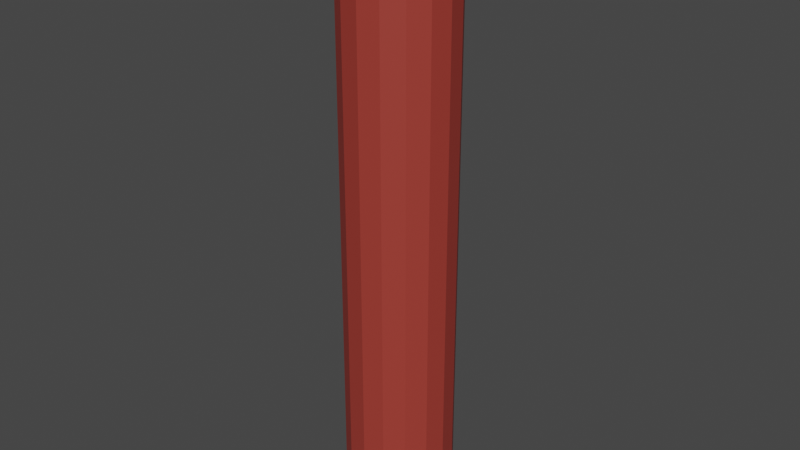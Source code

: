 # Source: Rocket6_more_like_dynamite.blend  (saved by Blender 2.83.19; exported with 4.5.12 LTS)
import bpy
from mathutils import Matrix  # noqa: F401  (used for matrix-valued properties, if any)

bpy.ops.wm.read_factory_settings(use_empty=True)
scene = bpy.context.scene
scene.name = 'Scene'

# ---- collections
col_collection = bpy.data.collections.new('Collection'); scene.collection.children.link(col_collection)

# ---- materials (node trees are filled in below, after node groups)
mat_material_005 = bpy.data.materials.new('Material.005')
mat_material_005.use_transparent_shadow = False

# ---- material node trees
mat_material_005.use_nodes = True; mat_material_005.node_tree.nodes.clear()
_N = mat_material_005.node_tree.nodes; _L = mat_material_005.node_tree.links
n0 = _N.new('ShaderNodeBsdfPrincipled'); n0.name = 'Principled BSDF'; n0.location = (10, 300)
n0.distribution = 'GGX'
n0.subsurface_method = 'BURLEY'
n0.inputs[3].default_value = 1.45
n0.inputs[27].default_value = (0.0, 0.0, 0.0, 1.0)
n0.inputs[28].default_value = 1.0
n1 = _N.new('ShaderNodeOutputMaterial'); n1.name = 'Material Output'; n1.location = (300, 300)
n2 = _N.new('ShaderNodeVertexColor'); n2.name = 'Vertex Color'; n2.location = (-180, 275)
_L.new(n0.outputs[0], n1.inputs[0])
_L.new(n2.outputs[0], n0.inputs[0])
n1.is_active_output = True

# ---- world
world_world = bpy.data.worlds.new('World'); scene.world = world_world
world_world.use_nodes = True; world_world.node_tree.nodes.clear()
_N = world_world.node_tree.nodes; _L = world_world.node_tree.links
n0 = _N.new('ShaderNodeOutputWorld'); n0.name = 'World Output'; n0.location = (300, 300)
n1 = _N.new('ShaderNodeBackground'); n1.name = 'Background'; n1.location = (10, 300)
n1.inputs[0].default_value = (0.05088, 0.05088, 0.05088, 1.0)
_L.new(n1.outputs[0], n0.inputs[0])
n0.is_active_output = True
world_world.color = (0.05088, 0.05088, 0.05088)
world_world.use_sun_shadow = False
world_world.sun_shadow_jitter_overblur = 0.0

# ---- meshes
me_cylinder_004 = bpy.data.meshes.new('Cylinder.004')
me_cylinder_004.from_pydata([(0.3704, -0.6338, 4.988), (-0.01188, -0.3694, -4.999), (0.5485, -0.5274, 4.984), (0.1666, -0.2629, -5.001), (0.6725, -0.3609, 4.983), (0.2907, -0.09621, -5.0), (0.7233, -0.1597, 4.987), (0.3416, 0.1052, -4.996), (0.6933, 0.04556, 4.993), (0.3116, 0.3108, -4.99), (0.5871, 0.2236, 5.002), (0.2052, 0.4892, -4.983), (0.4208, 0.3474, 5.012), (0.03859, 0.6132, -4.975), (0.2198, 0.3981, 5.021), (-0.1628, 0.664, -4.968), (-0.2174, -0.3996, -4.994), (0.1652, -0.664, 4.995), (-0.4189, -0.3488, -4.987), (-0.03585, -0.6134, 5.004), (-0.5855, -0.2248, -4.98), (-0.2022, -0.4896, 5.014), (-0.6919, -0.04644, -4.972), (-0.3084, -0.3115, 5.023), (-0.7219, 0.1591, -4.966), (-0.3383, -0.1062, 5.029), (-0.671, 0.3606, -4.962), (-0.2875, 0.09497, 5.033), (-0.5468, 0.5273, -4.961), (-0.1636, 0.2615, 5.032), (-0.3684, 0.6338, -4.963), (0.01454, 0.3679, 5.028), (-0.5078, -0.7658, 5.018), (-0.2127, -0.9855, 5.001), (0.1441, -1.075, 4.985), (0.5083, -1.022, 4.972), (0.8243, -0.8329, 4.965), (1.044, -0.5374, 4.964), (1.134, -0.1804, 4.97), (1.081, 0.1838, 4.982), (0.8928, 0.4999, 4.998), (0.5977, 0.7196, 5.015), (0.2409, 0.8094, 5.031), (-0.1233, 0.7559, 5.044), (-0.4394, 0.567, 5.051), (-0.6593, 0.2715, 5.052), (-0.7495, -0.08551, 5.046), (-0.6963, -0.4498, 5.034), (-0.2187, -0.4782, 4.586), (-0.05235, -0.602, 4.577), (0.1487, -0.6527, 4.567), (0.3539, -0.6225, 4.56), (0.532, -0.516, 4.556), (0.656, -0.3495, 4.556), (0.7068, -0.1484, 4.559), (0.6768, 0.05691, 4.566), (0.5706, 0.235, 4.575), (0.4043, 0.3588, 4.584), (0.2033, 0.4094, 4.594), (-0.001959, 0.3793, 4.601), (-0.1801, 0.2728, 4.605), (-0.304, 0.1063, 4.605), (-0.3548, -0.09487, 4.602), (-0.3249, -0.3001, 4.595), (-0.8907, -0.5004, -4.978), (-1.079, -0.1844, -4.965), (-0.5955, -0.7202, -4.992), (-0.2385, -0.8102, -5.004), (0.1258, -0.7568, -5.013), (0.442, -0.568, -5.017), (0.662, -0.2726, -5.015), (0.7522, 0.08445, -5.008), (0.699, 0.4487, -4.997), (0.5104, 0.7648, -4.984), (0.2152, 0.9846, -4.97), (-0.1417, 1.075, -4.958), (-0.506, 1.021, -4.949), (-0.8223, 0.8323, -4.946), (-1.042, 0.5369, -4.947), (-1.132, 0.1799, -4.954), (-0.576, -0.2338, -4.633), (-0.6824, -0.05545, -4.625), (-0.4094, -0.3578, -4.64), (-0.208, -0.4086, -4.647), (-0.002414, -0.3784, -4.652), (0.176, -0.2719, -4.654), (0.3002, -0.1052, -4.653), (0.3511, 0.09623, -4.649), (0.3211, 0.3018, -4.643), (0.2146, 0.4802, -4.636), (0.04805, 0.6042, -4.628), (-0.1534, 0.655, -4.621), (-0.3589, 0.6248, -4.616), (-0.5374, 0.5182, -4.614), (-0.6615, 0.3516, -4.615), (-0.7124, 0.1501, -4.619)], [], [(19, 17, 50, 49), (78, 45, 44, 77), (79, 46, 45, 78), (65, 47, 46, 79), (64, 32, 47, 65), (66, 33, 32, 64), (67, 34, 33, 66), (68, 35, 34, 67), (69, 36, 35, 68), (70, 37, 36, 69), (71, 38, 37, 70), (72, 39, 38, 71), (73, 40, 39, 72), (74, 41, 40, 73), (75, 42, 41, 74), (30, 15, 91, 92), (76, 43, 42, 75), (77, 44, 43, 76), (19, 21, 32, 33), (17, 19, 33, 34), (0, 17, 34, 35), (2, 0, 35, 36), (4, 2, 36, 37), (6, 4, 37, 38), (8, 6, 38, 39), (10, 8, 39, 40), (12, 10, 40, 41), (14, 12, 41, 42), (31, 14, 42, 43), (29, 31, 43, 44), (27, 29, 44, 45), (25, 27, 45, 46), (23, 25, 46, 47), (21, 23, 47, 32), (57, 58, 59, 60, 61, 62, 63, 48, 49, 50, 51, 52, 53, 54, 55, 56), (29, 27, 61, 60), (17, 0, 51, 50), (27, 25, 62, 61), (0, 2, 52, 51), (25, 23, 63, 62), (2, 4, 53, 52), (23, 21, 48, 63), (4, 6, 54, 53), (6, 8, 55, 54), (8, 10, 56, 55), (10, 12, 57, 56), (12, 14, 58, 57), (14, 31, 59, 58), (21, 19, 49, 48), (31, 29, 60, 59), (22, 20, 64, 65), (20, 18, 66, 64), (18, 16, 67, 66), (16, 1, 68, 67), (1, 3, 69, 68), (3, 5, 70, 69), (5, 7, 71, 70), (7, 9, 72, 71), (9, 11, 73, 72), (11, 13, 74, 73), (13, 15, 75, 74), (15, 30, 76, 75), (30, 28, 77, 76), (28, 26, 78, 77), (26, 24, 79, 78), (24, 22, 65, 79), (92, 91, 90, 89, 88, 87, 86, 85, 84, 83, 82, 80, 81, 95, 94, 93), (3, 1, 84, 85), (28, 30, 92, 93), (5, 3, 85, 86), (26, 28, 93, 94), (7, 5, 86, 87), (24, 26, 94, 95), (9, 7, 87, 88), (20, 22, 81, 80), (22, 24, 95, 81), (11, 9, 88, 89), (18, 20, 80, 82), (13, 11, 89, 90), (16, 18, 82, 83), (15, 13, 90, 91), (1, 16, 83, 84)])
_uv = me_cylinder_004.uv_layers.new(name='UVMap')
_uv.uv.foreach_set('vector', [0.4469, 1.0, 0.4906, 1.0, 0.4906, 1.0, 0.4469, 1.0, 0.1875, 0.5, 0.1875, 1.0, 0.125, 1.0, 0.125, 0.5, 0.25, 0.5, 0.25, 1.0, 0.1875, 1.0, 0.1875, 0.5, 0.3125, 0.5, 0.3125, 1.0, 0.25, 1.0, 0.25, 0.5, 0.375, 0.5, 0.375, 1.0, 0.3125, 1.0, 0.3125, 0.5, 0.4375, 0.5, 0.4375, 1.0, 0.375, 1.0, 0.375, 0.5, 0.5, 0.5, 0.5, 1.0, 0.4375, 1.0, 0.4375, 0.5, 0.5625, 0.5, 0.5625, 1.0, 0.5, 1.0, 0.5, 0.5, 0.625, 0.5, 0.625, 1.0, 0.5625, 1.0, 0.5625, 0.5, 0.6875, 0.5, 0.6875, 1.0, 0.625, 1.0, 0.625, 0.5, 0.75, 0.5, 0.75, 1.0, 0.6875, 1.0, 0.6875, 0.5, 0.8125, 0.5, 0.8125, 1.0, 0.75, 1.0, 0.75, 0.5, 0.875, 0.5, 0.875, 1.0, 0.8125, 1.0, 0.8125, 0.5, 0.9375, 0.5, 0.9375, 1.0, 0.875, 1.0, 0.875, 0.5, 1.0, 0.5, 1.0, 1.0, 0.9375, 1.0, 0.9375, 0.5, 0.416, 0.5, 0.6465, 0.5, 0.6465, 0.5, 0.416, 0.5, 0.0625, 0.5, 0.0625, 1.0, 0.0, 1.0, 0.0, 0.5, 0.125, 0.5, 0.125, 1.0, 0.0625, 1.0, 0.0625, 0.5, 0.4469, 1.0, 0.4037, 1.0, 0.375, 1.0, 0.4375, 1.0, 0.4906, 1.0, 0.4469, 1.0, 0.4375, 1.0, 0.5, 1.0, 0.5338, 1.0, 0.4906, 1.0, 0.5, 1.0, 0.5625, 1.0, 0.5754, 1.0, 0.5338, 1.0, 0.5625, 1.0, 0.625, 1.0, 0.6136, 1.0, 0.5754, 1.0, 0.625, 1.0, 0.6875, 1.0, 0.6454, 1.0, 0.6136, 1.0, 0.6875, 1.0, 0.75, 1.0, 0.6634, 1.0, 0.6454, 1.0, 0.75, 1.0, 0.8125, 1.0, 0.648, 1.0, 0.6634, 1.0, 0.8125, 1.0, 0.875, 1.0, 0.5523, 1.0, 0.648, 1.0, 0.875, 1.0, 0.9375, 1.0, 0.3852, 1.0, 0.5523, 1.0, 0.9375, 1.0, 0.0, 1.0, 0.2895, 1.0, 0.3852, 1.0, 0.0, 1.0, 0.0625, 1.0, 0.2741, 1.0, 0.2895, 1.0, 0.0625, 1.0, 0.125, 1.0, 0.2921, 1.0, 0.2741, 1.0, 0.125, 1.0, 0.1875, 1.0, 0.3239, 1.0, 0.2921, 1.0, 0.1875, 1.0, 0.25, 1.0, 0.3621, 1.0, 0.3239, 1.0, 0.25, 1.0, 0.3125, 1.0, 0.4037, 1.0, 0.3621, 1.0, 0.3125, 1.0, 0.375, 1.0, 0.5523, 1.0, 0.3852, 1.0, 0.2895, 1.0, 0.2741, 1.0, 0.2921, 1.0, 0.3239, 1.0, 0.3621, 1.0, 0.4037, 1.0, 0.4469, 1.0, 0.4906, 1.0, 0.5338, 1.0, 0.5754, 1.0, 0.6136, 1.0, 0.6454, 1.0, 0.6634, 1.0, 0.648, 1.0, 0.2741, 1.0, 0.2921, 1.0, 0.2921, 1.0, 0.2741, 1.0, 0.4906, 1.0, 0.5338, 1.0, 0.5338, 1.0, 0.4906, 1.0, 0.2921, 1.0, 0.3239, 1.0, 0.3239, 1.0, 0.2921, 1.0, 0.5338, 1.0, 0.5754, 1.0, 0.5754, 1.0, 0.5338, 1.0, 0.3239, 1.0, 0.3621, 1.0, 0.3621, 1.0, 0.3239, 1.0, 0.5754, 1.0, 0.6136, 1.0, 0.6136, 1.0, 0.5754, 1.0, 0.3621, 1.0, 0.4037, 1.0, 0.4037, 1.0, 0.3621, 1.0, 0.6136, 1.0, 0.6454, 1.0, 0.6454, 1.0, 0.6136, 1.0, 0.6454, 1.0, 0.6634, 1.0, 0.6634, 1.0, 0.6454, 1.0, 0.6634, 1.0, 0.648, 1.0, 0.648, 1.0, 0.6634, 1.0, 0.648, 1.0, 0.5523, 1.0, 0.5523, 1.0, 0.648, 1.0, 0.5523, 1.0, 0.3852, 1.0, 0.3852, 1.0, 0.5523, 1.0, 0.3852, 1.0, 0.2895, 1.0, 0.2895, 1.0, 0.3852, 1.0, 0.4037, 1.0, 0.4469, 1.0, 0.4469, 1.0, 0.4037, 1.0, 0.2895, 1.0, 0.2741, 1.0, 0.2741, 1.0, 0.2895, 1.0, 0.3708, 0.5, 0.4142, 0.5, 0.375, 0.5, 0.3125, 0.5, 0.4142, 0.5, 0.4602, 0.5, 0.4375, 0.5, 0.375, 0.5, 0.4602, 0.5, 0.5074, 0.5, 0.5, 0.5, 0.4375, 0.5, 0.5074, 0.5, 0.5551, 0.5, 0.5625, 0.5, 0.5, 0.5, 0.5551, 0.5, 0.6023, 0.5, 0.625, 0.5, 0.5625, 0.5, 0.6023, 0.5, 0.6483, 0.5, 0.6875, 0.5, 0.625, 0.5, 0.6483, 0.5, 0.6917, 0.5, 0.75, 0.5, 0.6875, 0.5, 0.6917, 0.5, 0.73, 0.5, 0.8125, 0.5, 0.75, 0.5, 0.73, 0.5, 0.7572, 0.5, 0.875, 0.5, 0.8125, 0.5, 0.7572, 0.5, 0.7535, 0.5, 0.9375, 0.5, 0.875, 0.5, 0.7535, 0.5, 0.6465, 0.5, 1.0, 0.5, 0.9375, 0.5, 0.6465, 0.5, 0.416, 0.5, 0.0625, 0.5, 1.0, 0.5, 0.416, 0.5, 0.309, 0.5, 0.125, 0.5, 0.0625, 0.5, 0.309, 0.5, 0.3053, 0.5, 0.1875, 0.5, 0.125, 0.5, 0.3053, 0.5, 0.3325, 0.5, 0.25, 0.5, 0.1875, 0.5, 0.3325, 0.5, 0.3708, 0.5, 0.3125, 0.5, 0.25, 0.5, 0.416, 0.5, 0.6465, 0.5, 0.7535, 0.5, 0.7572, 0.5, 0.73, 0.5, 0.6917, 0.5, 0.6483, 0.5, 0.6023, 0.5, 0.5551, 0.5, 0.5074, 0.5, 0.4602, 0.5, 0.4142, 0.5, 0.3708, 0.5, 0.3325, 0.5, 0.3053, 0.5, 0.309, 0.5, 0.6023, 0.5, 0.5551, 0.5, 0.5551, 0.5, 0.6023, 0.5, 0.309, 0.5, 0.416, 0.5, 0.416, 0.5, 0.309, 0.5, 0.6483, 0.5, 0.6023, 0.5, 0.6023, 0.5, 0.6483, 0.5, 0.3053, 0.5, 0.309, 0.5, 0.309, 0.5, 0.3053, 0.5, 0.6917, 0.5, 0.6483, 0.5, 0.6483, 0.5, 0.6917, 0.5, 0.3325, 0.5, 0.3053, 0.5, 0.3053, 0.5, 0.3325, 0.5, 0.73, 0.5, 0.6917, 0.5, 0.6917, 0.5, 0.73, 0.5, 0.4142, 0.5, 0.3708, 0.5, 0.3708, 0.5, 0.4142, 0.5, 0.3708, 0.5, 0.3325, 0.5, 0.3325, 0.5, 0.3708, 0.5, 0.7572, 0.5, 0.73, 0.5, 0.73, 0.5, 0.7572, 0.5, 0.4602, 0.5, 0.4142, 0.5, 0.4142, 0.5, 0.4602, 0.5, 0.7535, 0.5, 0.7572, 0.5, 0.7572, 0.5, 0.7535, 0.5, 0.5074, 0.5, 0.4602, 0.5, 0.4602, 0.5, 0.5074, 0.5, 0.6465, 0.5, 0.7535, 0.5, 0.7535, 0.5, 0.6465, 0.5, 0.5551, 0.5, 0.5074, 0.5, 0.5074, 0.5, 0.5551, 0.5])
_ca = me_cylinder_004.color_attributes.new('Col', 'BYTE_COLOR', 'CORNER')
_ca.data.foreach_set('color', [0.3564, 0.04374, 0.0319, 1.0, 0.3564, 0.04374, 0.0319, 1.0, 0.3564, 0.04374, 0.0319, 1.0, 0.3564, 0.04374, 0.0319, 1.0, 0.3564, 0.04374, 0.0319, 1.0, 0.3564, 0.04374, 0.0319, 1.0, 0.3564, 0.04374, 0.0319, 1.0, 0.3564, 0.04374, 0.0319, 1.0, 0.3564, 0.04374, 0.0319, 1.0, 0.3564, 0.04374, 0.0319, 1.0, 0.3564, 0.04374, 0.0319, 1.0, 0.3564, 0.04374, 0.0319, 1.0, 0.3564, 0.04374, 0.0319, 1.0, 0.3564, 0.04374, 0.0319, 1.0, 0.3564, 0.04374, 0.0319, 1.0, 0.3564, 0.04374, 0.0319, 1.0, 0.3564, 0.04374, 0.0319, 1.0, 0.3564, 0.04374, 0.0319, 1.0, 0.3564, 0.04374, 0.0319, 1.0, 0.3564, 0.04374, 0.0319, 1.0, 0.3564, 0.04374, 0.0319, 1.0, 0.3564, 0.04374, 0.0319, 1.0, 0.3564, 0.04374, 0.0319, 1.0, 0.3564, 0.04374, 0.0319, 1.0, 0.3564, 0.04374, 0.0319, 1.0, 0.3564, 0.04374, 0.0319, 1.0, 0.3564, 0.04374, 0.0319, 1.0, 0.3564, 0.04374, 0.0319, 1.0, 0.3564, 0.04374, 0.0319, 1.0, 0.3564, 0.04374, 0.0319, 1.0, 0.3564, 0.04374, 0.0319, 1.0, 0.3564, 0.04374, 0.0319, 1.0, 0.3564, 0.04374, 0.0319, 1.0, 0.3564, 0.04374, 0.0319, 1.0, 0.3564, 0.04374, 0.0319, 1.0, 0.3564, 0.04374, 0.0319, 1.0, 0.3564, 0.04374, 0.0319, 1.0, 0.3564, 0.04374, 0.0319, 1.0, 0.3564, 0.04374, 0.0319, 1.0, 0.3564, 0.04374, 0.0319, 1.0, 0.3564, 0.04374, 0.0319, 1.0, 0.3564, 0.04374, 0.0319, 1.0, 0.3564, 0.04374, 0.0319, 1.0, 0.3564, 0.04374, 0.0319, 1.0, 0.3564, 0.04374, 0.0319, 1.0, 0.3564, 0.04374, 0.0319, 1.0, 0.3564, 0.04374, 0.0319, 1.0, 0.3564, 0.04374, 0.0319, 1.0, 0.3564, 0.04374, 0.0319, 1.0, 0.3564, 0.04374, 0.0319, 1.0, 0.3564, 0.04374, 0.0319, 1.0, 0.3564, 0.04374, 0.0319, 1.0, 0.3564, 0.04374, 0.0319, 1.0, 0.3564, 0.04374, 0.0319, 1.0, 0.3564, 0.04374, 0.0319, 1.0, 0.3564, 0.04374, 0.0319, 1.0, 0.3564, 0.04374, 0.0319, 1.0, 0.3564, 0.04374, 0.0319, 1.0, 0.3564, 0.04374, 0.0319, 1.0, 0.3564, 0.04374, 0.0319, 1.0, 0.3564, 0.04374, 0.0319, 1.0, 0.3564, 0.04374, 0.0319, 1.0, 0.3564, 0.04374, 0.0319, 1.0, 0.3564, 0.04374, 0.0319, 1.0, 0.3564, 0.04374, 0.0319, 1.0, 0.3564, 0.04374, 0.0319, 1.0, 0.3564, 0.04374, 0.0319, 1.0, 0.3564, 0.04374, 0.0319, 1.0, 0.3564, 0.04374, 0.0319, 1.0, 0.3564, 0.04374, 0.0319, 1.0, 0.3564, 0.04374, 0.0319, 1.0, 0.3564, 0.04374, 0.0319, 1.0, 0.3564, 0.04374, 0.0319, 1.0, 0.3564, 0.04374, 0.0319, 1.0, 0.3564, 0.04374, 0.0319, 1.0, 0.3564, 0.04374, 0.0319, 1.0, 0.3564, 0.04374, 0.0319, 1.0, 0.3564, 0.04374, 0.0319, 1.0, 0.3564, 0.04374, 0.0319, 1.0, 0.3564, 0.04374, 0.0319, 1.0, 0.3564, 0.04374, 0.0319, 1.0, 0.3564, 0.04374, 0.0319, 1.0, 0.3564, 0.04374, 0.0319, 1.0, 0.3564, 0.04374, 0.0319, 1.0, 0.3564, 0.04374, 0.0319, 1.0, 0.3564, 0.04374, 0.0319, 1.0, 0.3564, 0.04374, 0.0319, 1.0, 0.3564, 0.04374, 0.0319, 1.0, 0.3564, 0.04374, 0.0319, 1.0, 0.3564, 0.04374, 0.0319, 1.0, 0.3564, 0.04374, 0.0319, 1.0, 0.3564, 0.04374, 0.0319, 1.0, 0.3564, 0.04374, 0.0319, 1.0, 0.3564, 0.04374, 0.0319, 1.0, 0.3564, 0.04374, 0.0319, 1.0, 0.3564, 0.04374, 0.0319, 1.0, 0.3564, 0.04374, 0.0319, 1.0, 0.3564, 0.04374, 0.0319, 1.0, 0.3564, 0.04374, 0.0319, 1.0, 0.3564, 0.04374, 0.0319, 1.0, 0.3564, 0.04374, 0.0319, 1.0, 0.3564, 0.04374, 0.0319, 1.0, 0.3564, 0.04374, 0.0319, 1.0, 0.3564, 0.04374, 0.0319, 1.0, 0.3564, 0.04374, 0.0319, 1.0, 0.3564, 0.04374, 0.0319, 1.0, 0.3564, 0.04374, 0.0319, 1.0, 0.3564, 0.04374, 0.0319, 1.0, 0.3564, 0.04374, 0.0319, 1.0, 0.3564, 0.04374, 0.0319, 1.0, 0.3564, 0.04374, 0.0319, 1.0, 0.3564, 0.04374, 0.0319, 1.0, 0.3564, 0.04374, 0.0319, 1.0, 0.3564, 0.04374, 0.0319, 1.0, 0.3564, 0.04374, 0.0319, 1.0, 0.3564, 0.04374, 0.0319, 1.0, 0.3564, 0.04374, 0.0319, 1.0, 0.3564, 0.04374, 0.0319, 1.0, 0.3564, 0.04374, 0.0319, 1.0, 0.3564, 0.04374, 0.0319, 1.0, 0.3564, 0.04374, 0.0319, 1.0, 0.3564, 0.04374, 0.0319, 1.0, 0.3564, 0.04374, 0.0319, 1.0, 0.3564, 0.04374, 0.0319, 1.0, 0.3564, 0.04374, 0.0319, 1.0, 0.3564, 0.04374, 0.0319, 1.0, 0.3564, 0.04374, 0.0319, 1.0, 0.3564, 0.04374, 0.0319, 1.0, 0.3564, 0.04374, 0.0319, 1.0, 0.3564, 0.04374, 0.0319, 1.0, 0.3564, 0.04374, 0.0319, 1.0, 0.3564, 0.04374, 0.0319, 1.0, 0.3564, 0.04374, 0.0319, 1.0, 0.3564, 0.04374, 0.0319, 1.0, 0.3564, 0.04374, 0.0319, 1.0, 0.3564, 0.04374, 0.0319, 1.0, 0.3564, 0.04374, 0.0319, 1.0, 0.3564, 0.04374, 0.0319, 1.0, 0.3564, 0.04374, 0.0319, 1.0, 0.3564, 0.04374, 0.0319, 1.0, 0.3564, 0.04374, 0.0319, 1.0, 0.3564, 0.04374, 0.0319, 1.0, 0.3564, 0.04374, 0.0319, 1.0, 0.3564, 0.04374, 0.0319, 1.0, 0.3564, 0.04374, 0.0319, 1.0, 0.3564, 0.04374, 0.0319, 1.0, 0.3564, 0.04374, 0.0319, 1.0, 0.3564, 0.04374, 0.0319, 1.0, 0.3564, 0.04374, 0.0319, 1.0, 0.3564, 0.04374, 0.0319, 1.0, 0.3564, 0.04374, 0.0319, 1.0, 0.3564, 0.04374, 0.0319, 1.0, 0.3564, 0.04374, 0.0319, 1.0, 0.3564, 0.04374, 0.0319, 1.0, 0.3564, 0.04374, 0.0319, 1.0, 0.3564, 0.04374, 0.0319, 1.0, 0.3564, 0.04374, 0.0319, 1.0, 0.3564, 0.04374, 0.0319, 1.0, 0.3564, 0.04374, 0.0319, 1.0, 0.3564, 0.04374, 0.0319, 1.0, 0.3564, 0.04374, 0.0319, 1.0, 0.3564, 0.04374, 0.0319, 1.0, 0.3564, 0.04374, 0.0319, 1.0, 0.3564, 0.04374, 0.0319, 1.0, 0.3564, 0.04374, 0.0319, 1.0, 0.3564, 0.04374, 0.0319, 1.0, 0.3564, 0.04374, 0.0319, 1.0, 0.3564, 0.04374, 0.0319, 1.0, 0.3564, 0.04374, 0.0319, 1.0, 0.3564, 0.04374, 0.0319, 1.0, 0.3564, 0.04374, 0.0319, 1.0, 0.3564, 0.04374, 0.0319, 1.0, 0.3564, 0.04374, 0.0319, 1.0, 0.3564, 0.04374, 0.0319, 1.0, 0.3564, 0.04374, 0.0319, 1.0, 0.3564, 0.04374, 0.0319, 1.0, 0.3564, 0.04374, 0.0319, 1.0, 0.3564, 0.04374, 0.0319, 1.0, 0.3564, 0.04374, 0.0319, 1.0, 0.3564, 0.04374, 0.0319, 1.0, 0.3564, 0.04374, 0.0319, 1.0, 0.3564, 0.04374, 0.0319, 1.0, 0.3564, 0.04374, 0.0319, 1.0, 0.3564, 0.04374, 0.0319, 1.0, 0.3564, 0.04374, 0.0319, 1.0, 0.3564, 0.04374, 0.0319, 1.0, 0.3564, 0.04374, 0.0319, 1.0, 0.3564, 0.04374, 0.0319, 1.0, 0.3564, 0.04374, 0.0319, 1.0, 0.3564, 0.04374, 0.0319, 1.0, 0.3564, 0.04374, 0.0319, 1.0, 0.3564, 0.04374, 0.0319, 1.0, 0.3564, 0.04374, 0.0319, 1.0, 0.3564, 0.04374, 0.0319, 1.0, 0.3564, 0.04374, 0.0319, 1.0, 0.3564, 0.04374, 0.0319, 1.0, 0.3564, 0.04374, 0.0319, 1.0, 0.3564, 0.04374, 0.0319, 1.0, 0.3564, 0.04374, 0.0319, 1.0, 0.3564, 0.04374, 0.0319, 1.0, 0.3564, 0.04374, 0.0319, 1.0, 0.3564, 0.04374, 0.0319, 1.0, 0.3564, 0.04374, 0.0319, 1.0, 0.3564, 0.04374, 0.0319, 1.0, 0.3564, 0.04374, 0.0319, 1.0, 0.3564, 0.04374, 0.0319, 1.0, 0.3564, 0.04374, 0.0319, 1.0, 0.3564, 0.04374, 0.0319, 1.0, 0.3564, 0.04374, 0.0319, 1.0, 0.3564, 0.04374, 0.0319, 1.0, 0.3564, 0.04374, 0.0319, 1.0, 0.3564, 0.04374, 0.0319, 1.0, 0.3564, 0.04374, 0.0319, 1.0, 0.3564, 0.04374, 0.0319, 1.0, 0.3564, 0.04374, 0.0319, 1.0, 0.3564, 0.04374, 0.0319, 1.0, 0.3564, 0.04374, 0.0319, 1.0, 0.3564, 0.04374, 0.0319, 1.0, 0.3564, 0.04374, 0.0319, 1.0, 0.3564, 0.04374, 0.0319, 1.0, 0.3564, 0.04374, 0.0319, 1.0, 0.3564, 0.04374, 0.0319, 1.0, 0.3564, 0.04374, 0.0319, 1.0, 0.3564, 0.04374, 0.0319, 1.0, 0.3564, 0.04374, 0.0319, 1.0, 0.3564, 0.04374, 0.0319, 1.0, 0.3564, 0.04374, 0.0319, 1.0, 0.3564, 0.04374, 0.0319, 1.0, 0.3564, 0.04374, 0.0319, 1.0, 0.3564, 0.04374, 0.0319, 1.0, 0.3564, 0.04374, 0.0319, 1.0, 0.3564, 0.04374, 0.0319, 1.0, 0.3564, 0.04374, 0.0319, 1.0, 0.3564, 0.04374, 0.0319, 1.0, 0.3564, 0.04374, 0.0319, 1.0, 0.3564, 0.04374, 0.0319, 1.0, 0.3564, 0.04374, 0.0319, 1.0, 0.3564, 0.04374, 0.0319, 1.0, 0.3564, 0.04374, 0.0319, 1.0, 0.3564, 0.04374, 0.0319, 1.0, 0.3564, 0.04374, 0.0319, 1.0, 0.3564, 0.04374, 0.0319, 1.0, 0.3564, 0.04374, 0.0319, 1.0, 0.3564, 0.04374, 0.0319, 1.0, 0.3564, 0.04374, 0.0319, 1.0, 0.3564, 0.04374, 0.0319, 1.0, 0.3564, 0.04374, 0.0319, 1.0, 0.3564, 0.04374, 0.0319, 1.0, 0.3564, 0.04374, 0.0319, 1.0, 0.3564, 0.04374, 0.0319, 1.0, 0.3564, 0.04374, 0.0319, 1.0, 0.3564, 0.04374, 0.0319, 1.0, 0.3564, 0.04374, 0.0319, 1.0, 0.3564, 0.04374, 0.0319, 1.0, 0.3564, 0.04374, 0.0319, 1.0, 0.3564, 0.04374, 0.0319, 1.0, 0.3564, 0.04374, 0.0319, 1.0, 0.3564, 0.04374, 0.0319, 1.0, 0.3564, 0.04374, 0.0319, 1.0, 0.3564, 0.04374, 0.0319, 1.0, 0.3564, 0.04374, 0.0319, 1.0, 0.3564, 0.04374, 0.0319, 1.0, 0.3564, 0.04374, 0.0319, 1.0, 0.3564, 0.04374, 0.0319, 1.0, 0.3564, 0.04374, 0.0319, 1.0, 0.3564, 0.04374, 0.0319, 1.0, 0.3564, 0.04374, 0.0319, 1.0, 0.3564, 0.04374, 0.0319, 1.0, 0.3564, 0.04374, 0.0319, 1.0, 0.3564, 0.04374, 0.0319, 1.0, 0.3564, 0.04374, 0.0319, 1.0, 0.3564, 0.04374, 0.0319, 1.0, 0.3564, 0.04374, 0.0319, 1.0, 0.3564, 0.04374, 0.0319, 1.0, 0.3564, 0.04374, 0.0319, 1.0, 0.3564, 0.04374, 0.0319, 1.0, 0.3564, 0.04374, 0.0319, 1.0, 0.3564, 0.04374, 0.0319, 1.0, 0.3564, 0.04374, 0.0319, 1.0, 0.3564, 0.04374, 0.0319, 1.0, 0.3564, 0.04374, 0.0319, 1.0, 0.3564, 0.04374, 0.0319, 1.0, 0.3564, 0.04374, 0.0319, 1.0, 0.3564, 0.04374, 0.0319, 1.0, 0.3564, 0.04374, 0.0319, 1.0, 0.3564, 0.04374, 0.0319, 1.0, 0.3564, 0.04374, 0.0319, 1.0, 0.3564, 0.04374, 0.0319, 1.0, 0.3564, 0.04374, 0.0319, 1.0, 0.3564, 0.04374, 0.0319, 1.0, 0.3564, 0.04374, 0.0319, 1.0, 0.3564, 0.04374, 0.0319, 1.0, 0.3564, 0.04374, 0.0319, 1.0, 0.3564, 0.04374, 0.0319, 1.0, 0.3564, 0.04374, 0.0319, 1.0, 0.3564, 0.04374, 0.0319, 1.0, 0.3564, 0.04374, 0.0319, 1.0, 0.3564, 0.04374, 0.0319, 1.0, 0.3564, 0.04374, 0.0319, 1.0, 0.3564, 0.04374, 0.0319, 1.0, 0.3564, 0.04374, 0.0319, 1.0, 0.3564, 0.04374, 0.0319, 1.0, 0.3564, 0.04374, 0.0319, 1.0, 0.3564, 0.04374, 0.0319, 1.0, 0.3564, 0.04374, 0.0319, 1.0, 0.3564, 0.04374, 0.0319, 1.0, 0.3564, 0.04374, 0.0319, 1.0, 0.3564, 0.04374, 0.0319, 1.0, 0.3564, 0.04374, 0.0319, 1.0, 0.3564, 0.04374, 0.0319, 1.0, 0.3564, 0.04374, 0.0319, 1.0, 0.3564, 0.04374, 0.0319, 1.0, 0.3564, 0.04374, 0.0319, 1.0, 0.3564, 0.04374, 0.0319, 1.0, 0.3564, 0.04374, 0.0319, 1.0, 0.3564, 0.04374, 0.0319, 1.0, 0.3564, 0.04374, 0.0319, 1.0, 0.3564, 0.04374, 0.0319, 1.0, 0.3564, 0.04374, 0.0319, 1.0, 0.3564, 0.04374, 0.0319, 1.0, 0.3564, 0.04374, 0.0319, 1.0, 0.3564, 0.04374, 0.0319, 1.0, 0.3564, 0.04374, 0.0319, 1.0, 0.3564, 0.04374, 0.0319, 1.0, 0.3564, 0.04374, 0.0319, 1.0, 0.3564, 0.04374, 0.0319, 1.0, 0.3564, 0.04374, 0.0319, 1.0, 0.3564, 0.04374, 0.0319, 1.0, 0.3564, 0.04374, 0.0319, 1.0, 0.3564, 0.04374, 0.0319, 1.0, 0.3564, 0.04374, 0.0319, 1.0, 0.3564, 0.04374, 0.0319, 1.0, 0.3564, 0.04374, 0.0319, 1.0, 0.3564, 0.04374, 0.0319, 1.0, 0.3564, 0.04374, 0.0319, 1.0, 0.3564, 0.04374, 0.0319, 1.0, 0.3564, 0.04374, 0.0319, 1.0, 0.3564, 0.04374, 0.0319, 1.0, 0.3564, 0.04374, 0.0319, 1.0, 0.3564, 0.04374, 0.0319, 1.0, 0.3564, 0.04374, 0.0319, 1.0, 0.3564, 0.04374, 0.0319, 1.0, 0.3564, 0.04374, 0.0319, 1.0, 0.3564, 0.04374, 0.0319, 1.0, 0.3564, 0.04374, 0.0319, 1.0, 0.3564, 0.04374, 0.0319, 1.0, 0.3564, 0.04374, 0.0319, 1.0, 0.3564, 0.04374, 0.0319, 1.0, 0.3564, 0.04374, 0.0319, 1.0, 0.3564, 0.04374, 0.0319, 1.0, 0.3564, 0.04374, 0.0319, 1.0, 0.3564, 0.04374, 0.0319, 1.0])
me_cylinder_004.materials.append(mat_material_005)
me_cylinder_004.use_remesh_fix_poles = True
me_cylinder_004.use_remesh_preserve_attributes = False
me_cylinder_004.use_mirror_vertex_groups = False
me_cylinder_004.use_paint_bone_selection = False
me_cylinder_004.use_paint_mask = True
me_cylinder_004.update()

# ---- objects
ob_dynamite = bpy.data.objects.new('Dynamite', me_cylinder_004)

# ---- transforms, parenting, visibility, modifiers, constraints
ob_dynamite.location = (-6.142, 5.081, -0.2244)
ob_dynamite.rotation_euler = (-0.02655, -0.03857, 0.05133)
ob_dynamite.scale = (0.2574, 0.2574, 0.2574)
ob_dynamite.lineart.crease_threshold = 0.0

# ---- collection membership
col_collection.objects.link(ob_dynamite)

# ---- scene / render settings (as saved in the file)
scene.frame_start = 1; scene.frame_end = 250; scene.frame_set(1)
scene.render.engine = 'BLENDER_EEVEE_NEXT'
scene.cycles.use_denoising = False
scene.cycles.samples = 128
scene.cycles.sampling_pattern = 'TABULATED_SOBOL'
scene.cycles.use_adaptive_sampling = False
scene.cycles.use_light_tree = False
scene.view_settings.view_transform = 'Filmic'
bpy.context.view_layer.update()

# ---- added for rendering (the .blend has no active camera and no usable light): camera, sun
cam_auto = bpy.data.cameras.new('AutoCamera')
cam_auto.lens = 50.0
cam_auto.sensor_width = 36.0
cam_auto.clip_end = 1000.0
ob_auto_camera = bpy.data.objects.new('AutoCamera', cam_auto)
scene.collection.objects.link(ob_auto_camera)
ob_auto_camera.location = (-3.55387, 1.97549, 1.85021)
ob_auto_camera.rotation_euler = (1.09748, -7.21219e-08, 0.694738)
scene.camera = ob_auto_camera
light_auto_sun = bpy.data.lights.new('AutoSun', 'SUN')
light_auto_sun.energy = 3.0
light_auto_sun.angle = 0.0523599
ob_auto_sun = bpy.data.objects.new('AutoSun', light_auto_sun)
scene.collection.objects.link(ob_auto_sun)
ob_auto_sun.rotation_euler = (0.872665, 0.174533, 0.523599)
bpy.context.view_layer.update()
